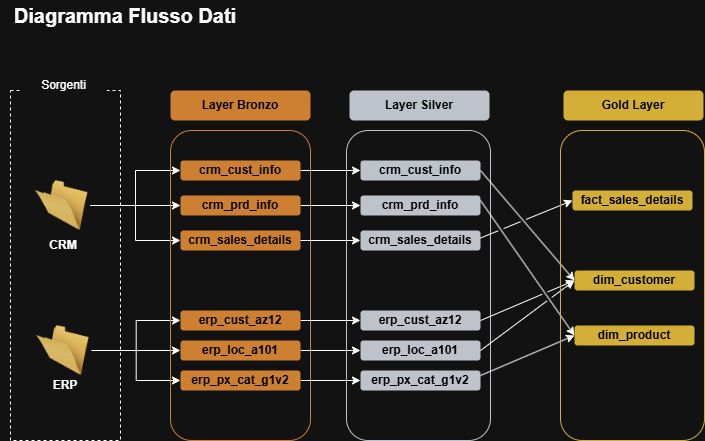

The diagram above was exported from draw.io. Its source (the exported page's mxGraphModel, read from the mxfile embedded in the PNG):
<mxGraphModel dx="1426" dy="841" grid="1" gridSize="10" guides="1" tooltips="1" connect="1" arrows="1" fold="1" page="1" pageScale="1" pageWidth="827" pageHeight="1169" math="0" shadow="0">
  <root>
    <mxCell id="0" />
    <mxCell id="1" parent="0" />
    <mxCell id="QbOYb0Ri2_XYd8B8ZSyC-2" value="&lt;font style=&quot;font-size: 20px;&quot;&gt;&lt;b&gt;Diagramma Flusso Dati&lt;/b&gt;&lt;/font&gt;" style="text;html=1;whiteSpace=wrap;strokeColor=none;fillColor=none;align=center;verticalAlign=middle;rounded=0;" parent="1" vertex="1">
      <mxGeometry x="30" y="20" width="250" height="30" as="geometry" />
    </mxCell>
    <mxCell id="QbOYb0Ri2_XYd8B8ZSyC-3" value="" style="rounded=0;whiteSpace=wrap;html=1;fillColor=none;strokeColor=default;dashed=1;" parent="1" vertex="1">
      <mxGeometry x="40" y="110" width="110" height="350" as="geometry" />
    </mxCell>
    <mxCell id="QbOYb0Ri2_XYd8B8ZSyC-4" value="Sorgenti" style="rounded=0;whiteSpace=wrap;html=1;strokeColor=none;" parent="1" vertex="1">
      <mxGeometry x="51.25" y="90" width="85" height="30" as="geometry" />
    </mxCell>
    <mxCell id="QbOYb0Ri2_XYd8B8ZSyC-14" style="edgeStyle=orthogonalEdgeStyle;rounded=0;orthogonalLoop=1;jettySize=auto;html=1;entryX=0;entryY=0.5;entryDx=0;entryDy=0;" parent="1" source="QbOYb0Ri2_XYd8B8ZSyC-5" target="QbOYb0Ri2_XYd8B8ZSyC-13" edge="1">
      <mxGeometry relative="1" as="geometry" />
    </mxCell>
    <mxCell id="QbOYb0Ri2_XYd8B8ZSyC-15" style="edgeStyle=orthogonalEdgeStyle;rounded=0;orthogonalLoop=1;jettySize=auto;html=1;entryX=0;entryY=0.5;entryDx=0;entryDy=0;" parent="1" source="QbOYb0Ri2_XYd8B8ZSyC-5" target="QbOYb0Ri2_XYd8B8ZSyC-11" edge="1">
      <mxGeometry relative="1" as="geometry" />
    </mxCell>
    <mxCell id="QbOYb0Ri2_XYd8B8ZSyC-16" style="edgeStyle=orthogonalEdgeStyle;rounded=0;orthogonalLoop=1;jettySize=auto;html=1;entryX=0;entryY=0.5;entryDx=0;entryDy=0;" parent="1" source="QbOYb0Ri2_XYd8B8ZSyC-5" target="QbOYb0Ri2_XYd8B8ZSyC-12" edge="1">
      <mxGeometry relative="1" as="geometry" />
    </mxCell>
    <mxCell id="QbOYb0Ri2_XYd8B8ZSyC-5" value="" style="image;html=1;image=img/lib/clip_art/general/Empty_Folder_128x128.png" parent="1" vertex="1">
      <mxGeometry x="62.5" y="200" width="57.5" height="50" as="geometry" />
    </mxCell>
    <mxCell id="QbOYb0Ri2_XYd8B8ZSyC-20" style="edgeStyle=orthogonalEdgeStyle;rounded=0;orthogonalLoop=1;jettySize=auto;html=1;entryX=0;entryY=0.5;entryDx=0;entryDy=0;" parent="1" source="QbOYb0Ri2_XYd8B8ZSyC-6" target="QbOYb0Ri2_XYd8B8ZSyC-18" edge="1">
      <mxGeometry relative="1" as="geometry" />
    </mxCell>
    <mxCell id="QbOYb0Ri2_XYd8B8ZSyC-21" style="edgeStyle=orthogonalEdgeStyle;rounded=0;orthogonalLoop=1;jettySize=auto;html=1;entryX=0;entryY=0.5;entryDx=0;entryDy=0;" parent="1" source="QbOYb0Ri2_XYd8B8ZSyC-6" target="QbOYb0Ri2_XYd8B8ZSyC-17" edge="1">
      <mxGeometry relative="1" as="geometry" />
    </mxCell>
    <mxCell id="QbOYb0Ri2_XYd8B8ZSyC-22" style="edgeStyle=orthogonalEdgeStyle;rounded=0;orthogonalLoop=1;jettySize=auto;html=1;entryX=0;entryY=0.5;entryDx=0;entryDy=0;" parent="1" source="QbOYb0Ri2_XYd8B8ZSyC-6" target="QbOYb0Ri2_XYd8B8ZSyC-19" edge="1">
      <mxGeometry relative="1" as="geometry" />
    </mxCell>
    <mxCell id="QbOYb0Ri2_XYd8B8ZSyC-6" value="" style="image;html=1;image=img/lib/clip_art/general/Empty_Folder_128x128.png" parent="1" vertex="1">
      <mxGeometry x="63.75" y="345" width="57.5" height="50" as="geometry" />
    </mxCell>
    <mxCell id="QbOYb0Ri2_XYd8B8ZSyC-7" value="&lt;b&gt;CRM&lt;/b&gt;" style="text;html=1;whiteSpace=wrap;strokeColor=none;fillColor=none;align=center;verticalAlign=middle;rounded=0;" parent="1" vertex="1">
      <mxGeometry x="62.5" y="250" width="60" height="30" as="geometry" />
    </mxCell>
    <mxCell id="QbOYb0Ri2_XYd8B8ZSyC-8" value="&lt;b&gt;ERP&lt;/b&gt;" style="text;html=1;whiteSpace=wrap;strokeColor=none;fillColor=none;align=center;verticalAlign=middle;rounded=0;" parent="1" vertex="1">
      <mxGeometry x="65" y="390" width="60" height="30" as="geometry" />
    </mxCell>
    <mxCell id="QbOYb0Ri2_XYd8B8ZSyC-9" value="&lt;b&gt;&lt;font style=&quot;color: rgb(0, 0, 0);&quot;&gt;Layer Bronzo&lt;/font&gt;&lt;/b&gt;" style="rounded=1;whiteSpace=wrap;html=1;fillColor=light-dark(#000000,#CD7F32);strokeColor=light-dark(default, #cd7f32);" parent="1" vertex="1">
      <mxGeometry x="200" y="110" width="140" height="30" as="geometry" />
    </mxCell>
    <mxCell id="QbOYb0Ri2_XYd8B8ZSyC-10" value="" style="rounded=1;whiteSpace=wrap;html=1;fillColor=none;strokeColor=light-dark(#000000,#CD7F32);" parent="1" vertex="1">
      <mxGeometry x="200" y="150" width="140" height="310" as="geometry" />
    </mxCell>
    <mxCell id="Ttj5aTB4cJ88S-7sk6lf-9" style="edgeStyle=orthogonalEdgeStyle;rounded=0;orthogonalLoop=1;jettySize=auto;html=1;entryX=0;entryY=0.5;entryDx=0;entryDy=0;" parent="1" source="QbOYb0Ri2_XYd8B8ZSyC-11" target="Ttj5aTB4cJ88S-7sk6lf-3" edge="1">
      <mxGeometry relative="1" as="geometry" />
    </mxCell>
    <mxCell id="QbOYb0Ri2_XYd8B8ZSyC-11" value="&lt;b&gt;&lt;font style=&quot;color: rgb(0, 0, 0);&quot;&gt;crm_cust_info&lt;/font&gt;&lt;/b&gt;" style="rounded=1;whiteSpace=wrap;html=1;fillColor=light-dark(#000000,#CD7F32);strokeColor=light-dark(default, #cd7f32);" parent="1" vertex="1">
      <mxGeometry x="210" y="180" width="120" height="20" as="geometry" />
    </mxCell>
    <mxCell id="Ttj5aTB4cJ88S-7sk6lf-11" style="edgeStyle=orthogonalEdgeStyle;rounded=0;orthogonalLoop=1;jettySize=auto;html=1;entryX=0;entryY=0.5;entryDx=0;entryDy=0;" parent="1" source="QbOYb0Ri2_XYd8B8ZSyC-12" target="Ttj5aTB4cJ88S-7sk6lf-4" edge="1">
      <mxGeometry relative="1" as="geometry" />
    </mxCell>
    <mxCell id="QbOYb0Ri2_XYd8B8ZSyC-12" value="&lt;b&gt;&lt;font style=&quot;color: rgb(0, 0, 0);&quot;&gt;crm_sales_details&lt;/font&gt;&lt;/b&gt;" style="rounded=1;whiteSpace=wrap;html=1;fillColor=light-dark(#000000,#CD7F32);strokeColor=light-dark(default, #cd7f32);" parent="1" vertex="1">
      <mxGeometry x="210" y="250" width="120" height="20" as="geometry" />
    </mxCell>
    <mxCell id="Ttj5aTB4cJ88S-7sk6lf-10" style="edgeStyle=orthogonalEdgeStyle;rounded=0;orthogonalLoop=1;jettySize=auto;html=1;entryX=0;entryY=0.5;entryDx=0;entryDy=0;" parent="1" source="QbOYb0Ri2_XYd8B8ZSyC-13" target="Ttj5aTB4cJ88S-7sk6lf-5" edge="1">
      <mxGeometry relative="1" as="geometry" />
    </mxCell>
    <mxCell id="QbOYb0Ri2_XYd8B8ZSyC-13" value="&lt;b&gt;&lt;font style=&quot;color: rgb(0, 0, 0);&quot;&gt;crm_prd_info&lt;/font&gt;&lt;/b&gt;" style="rounded=1;whiteSpace=wrap;html=1;fillColor=light-dark(#000000,#CD7F32);strokeColor=light-dark(default, #cd7f32);" parent="1" vertex="1">
      <mxGeometry x="210" y="215" width="120" height="20" as="geometry" />
    </mxCell>
    <mxCell id="Ttj5aTB4cJ88S-7sk6lf-12" style="edgeStyle=orthogonalEdgeStyle;rounded=0;orthogonalLoop=1;jettySize=auto;html=1;entryX=0;entryY=0.5;entryDx=0;entryDy=0;" parent="1" source="QbOYb0Ri2_XYd8B8ZSyC-17" target="Ttj5aTB4cJ88S-7sk6lf-6" edge="1">
      <mxGeometry relative="1" as="geometry" />
    </mxCell>
    <mxCell id="QbOYb0Ri2_XYd8B8ZSyC-17" value="&lt;b&gt;&lt;font style=&quot;color: rgb(0, 0, 0);&quot;&gt;erp_cust_az12&lt;/font&gt;&lt;/b&gt;" style="rounded=1;whiteSpace=wrap;html=1;fillColor=light-dark(#000000,#CD7F32);strokeColor=light-dark(default, #cd7f32);" parent="1" vertex="1">
      <mxGeometry x="210" y="330" width="120" height="20" as="geometry" />
    </mxCell>
    <mxCell id="Ttj5aTB4cJ88S-7sk6lf-13" style="edgeStyle=orthogonalEdgeStyle;rounded=0;orthogonalLoop=1;jettySize=auto;html=1;entryX=0;entryY=0.5;entryDx=0;entryDy=0;" parent="1" source="QbOYb0Ri2_XYd8B8ZSyC-18" target="Ttj5aTB4cJ88S-7sk6lf-7" edge="1">
      <mxGeometry relative="1" as="geometry" />
    </mxCell>
    <mxCell id="QbOYb0Ri2_XYd8B8ZSyC-18" value="&lt;b&gt;&lt;font style=&quot;color: rgb(0, 0, 0);&quot;&gt;erp_loc_a101&lt;/font&gt;&lt;/b&gt;" style="rounded=1;whiteSpace=wrap;html=1;fillColor=light-dark(#000000,#CD7F32);strokeColor=light-dark(default, #cd7f32);" parent="1" vertex="1">
      <mxGeometry x="210" y="360" width="120" height="20" as="geometry" />
    </mxCell>
    <mxCell id="Ttj5aTB4cJ88S-7sk6lf-14" style="edgeStyle=orthogonalEdgeStyle;rounded=0;orthogonalLoop=1;jettySize=auto;html=1;entryX=0;entryY=0.5;entryDx=0;entryDy=0;" parent="1" source="QbOYb0Ri2_XYd8B8ZSyC-19" target="Ttj5aTB4cJ88S-7sk6lf-8" edge="1">
      <mxGeometry relative="1" as="geometry" />
    </mxCell>
    <mxCell id="QbOYb0Ri2_XYd8B8ZSyC-19" value="&lt;font color=&quot;#000000&quot;&gt;&lt;b&gt;erp_px_cat_g1v2&lt;/b&gt;&lt;/font&gt;" style="rounded=1;whiteSpace=wrap;html=1;fillColor=light-dark(#000000,#CD7F32);strokeColor=light-dark(default, #cd7f32);" parent="1" vertex="1">
      <mxGeometry x="210" y="390" width="120" height="20" as="geometry" />
    </mxCell>
    <mxCell id="Ttj5aTB4cJ88S-7sk6lf-1" value="&lt;b&gt;&lt;font style=&quot;color: rgb(0, 0, 0);&quot;&gt;Layer Silver&lt;/font&gt;&lt;/b&gt;" style="rounded=1;whiteSpace=wrap;html=1;fillColor=light-dark(#000000,#BEC2CB);strokeColor=light-dark(default, #cd7f32);" parent="1" vertex="1">
      <mxGeometry x="379" y="110" width="140" height="30" as="geometry" />
    </mxCell>
    <mxCell id="Ttj5aTB4cJ88S-7sk6lf-2" value="" style="rounded=1;whiteSpace=wrap;html=1;fillColor=none;strokeColor=light-dark(#000000, #bec2cb);" parent="1" vertex="1">
      <mxGeometry x="376" y="150" width="144" height="310" as="geometry" />
    </mxCell>
    <mxCell id="Ttj5aTB4cJ88S-7sk6lf-3" value="&lt;b&gt;&lt;font style=&quot;color: rgb(0, 0, 0);&quot;&gt;crm_cust_info&lt;/font&gt;&lt;/b&gt;" style="rounded=1;whiteSpace=wrap;html=1;fillColor=light-dark(#000000, #bec2cb);strokeColor=light-dark(default, #cd7f32);" parent="1" vertex="1">
      <mxGeometry x="390" y="180" width="120" height="20" as="geometry" />
    </mxCell>
    <mxCell id="Ttj5aTB4cJ88S-7sk6lf-4" value="&lt;b&gt;&lt;font style=&quot;color: rgb(0, 0, 0);&quot;&gt;crm_sales_details&lt;/font&gt;&lt;/b&gt;" style="rounded=1;whiteSpace=wrap;html=1;fillColor=light-dark(#000000, #bec2cb);strokeColor=light-dark(default, #cd7f32);" parent="1" vertex="1">
      <mxGeometry x="390" y="250" width="120" height="20" as="geometry" />
    </mxCell>
    <mxCell id="Ttj5aTB4cJ88S-7sk6lf-5" value="&lt;b&gt;&lt;font style=&quot;color: rgb(0, 0, 0);&quot;&gt;crm_prd_info&lt;/font&gt;&lt;/b&gt;" style="rounded=1;whiteSpace=wrap;html=1;fillColor=light-dark(#000000, #bec2cb);strokeColor=light-dark(default, #cd7f32);" parent="1" vertex="1">
      <mxGeometry x="390" y="215" width="120" height="20" as="geometry" />
    </mxCell>
    <mxCell id="Ttj5aTB4cJ88S-7sk6lf-6" value="&lt;b&gt;&lt;font style=&quot;color: rgb(0, 0, 0);&quot;&gt;erp_cust_az12&lt;/font&gt;&lt;/b&gt;" style="rounded=1;whiteSpace=wrap;html=1;fillColor=light-dark(#000000, #bec2cb);strokeColor=light-dark(default, #cd7f32);" parent="1" vertex="1">
      <mxGeometry x="390" y="330" width="120" height="20" as="geometry" />
    </mxCell>
    <mxCell id="Ttj5aTB4cJ88S-7sk6lf-7" value="&lt;b&gt;&lt;font style=&quot;color: rgb(0, 0, 0);&quot;&gt;erp_loc_a101&lt;/font&gt;&lt;/b&gt;" style="rounded=1;whiteSpace=wrap;html=1;fillColor=light-dark(#000000, #bec2cb);strokeColor=light-dark(default, #cd7f32);" parent="1" vertex="1">
      <mxGeometry x="390" y="360" width="120" height="20" as="geometry" />
    </mxCell>
    <mxCell id="Ttj5aTB4cJ88S-7sk6lf-8" value="&lt;b style=&quot;color: rgb(0, 0, 0);&quot;&gt;erp_px_cat_g1v2&lt;/b&gt;" style="rounded=1;whiteSpace=wrap;html=1;fillColor=light-dark(#000000, #bec2cb);strokeColor=light-dark(default, #cd7f32);" parent="1" vertex="1">
      <mxGeometry x="390" y="390" width="120" height="20" as="geometry" />
    </mxCell>
    <mxCell id="Nx2PdXNskLJX-j9e17ei-22" value="" style="endArrow=classic;html=1;rounded=0;entryX=0;entryY=0.5;entryDx=0;entryDy=0;jumpStyle=gap;" parent="1" target="Nx2PdXNskLJX-j9e17ei-5" edge="1">
      <mxGeometry width="50" height="50" relative="1" as="geometry">
        <mxPoint x="510" y="190" as="sourcePoint" />
        <mxPoint x="560" y="140" as="targetPoint" />
      </mxGeometry>
    </mxCell>
    <mxCell id="Nx2PdXNskLJX-j9e17ei-23" value="" style="endArrow=classic;html=1;rounded=0;entryX=0;entryY=0.5;entryDx=0;entryDy=0;jumpStyle=gap;" parent="1" target="Nx2PdXNskLJX-j9e17ei-4" edge="1">
      <mxGeometry width="50" height="50" relative="1" as="geometry">
        <mxPoint x="510" y="220" as="sourcePoint" />
        <mxPoint x="604" y="315" as="targetPoint" />
      </mxGeometry>
    </mxCell>
    <mxCell id="Nx2PdXNskLJX-j9e17ei-24" value="" style="endArrow=classic;html=1;rounded=0;entryX=0;entryY=0.5;entryDx=0;entryDy=0;jumpStyle=gap;" parent="1" target="Nx2PdXNskLJX-j9e17ei-5" edge="1">
      <mxGeometry width="50" height="50" relative="1" as="geometry">
        <mxPoint x="510" y="340" as="sourcePoint" />
        <mxPoint x="604" y="435" as="targetPoint" />
      </mxGeometry>
    </mxCell>
    <mxCell id="Nx2PdXNskLJX-j9e17ei-26" value="" style="endArrow=classic;html=1;rounded=0;entryX=0;entryY=0.5;entryDx=0;entryDy=0;jumpStyle=gap;" parent="1" target="Nx2PdXNskLJX-j9e17ei-5" edge="1">
      <mxGeometry width="50" height="50" relative="1" as="geometry">
        <mxPoint x="510" y="370" as="sourcePoint" />
        <mxPoint x="604" y="465" as="targetPoint" />
      </mxGeometry>
    </mxCell>
    <mxCell id="Nx2PdXNskLJX-j9e17ei-27" value="" style="endArrow=classic;html=1;rounded=0;entryX=0;entryY=0.5;entryDx=0;entryDy=0;jumpStyle=gap;" parent="1" target="Nx2PdXNskLJX-j9e17ei-4" edge="1">
      <mxGeometry width="50" height="50" relative="1" as="geometry">
        <mxPoint x="510" y="395" as="sourcePoint" />
        <mxPoint x="604" y="490" as="targetPoint" />
      </mxGeometry>
    </mxCell>
    <mxCell id="Nx2PdXNskLJX-j9e17ei-28" value="" style="endArrow=classic;html=1;rounded=0;entryX=0;entryY=0.5;entryDx=0;entryDy=0;jumpStyle=gap;" parent="1" target="Nx2PdXNskLJX-j9e17ei-3" edge="1">
      <mxGeometry width="50" height="50" relative="1" as="geometry">
        <mxPoint x="510" y="257.5" as="sourcePoint" />
        <mxPoint x="604" y="352.5" as="targetPoint" />
      </mxGeometry>
    </mxCell>
    <mxCell id="Nx2PdXNskLJX-j9e17ei-1" value="&lt;b&gt;&lt;font style=&quot;color: rgb(0, 0, 0);&quot;&gt;Gold Layer&lt;/font&gt;&lt;/b&gt;" style="rounded=1;whiteSpace=wrap;html=1;fillColor=light-dark(#000000,#D4AF37);strokeColor=light-dark(default, #cd7f32);" parent="1" vertex="1">
      <mxGeometry x="593" y="110" width="140" height="30" as="geometry" />
    </mxCell>
    <mxCell id="Nx2PdXNskLJX-j9e17ei-2" value="" style="rounded=1;whiteSpace=wrap;html=1;fillColor=none;strokeColor=light-dark(#000000,#D4AF37);movable=1;resizable=1;rotatable=1;deletable=1;editable=1;locked=0;connectable=1;" parent="1" vertex="1">
      <mxGeometry x="590" y="150" width="144" height="310" as="geometry" />
    </mxCell>
    <mxCell id="Nx2PdXNskLJX-j9e17ei-3" value="&lt;b&gt;&lt;font style=&quot;color: rgb(0, 0, 0);&quot;&gt;fact_sales_details&lt;/font&gt;&lt;/b&gt;" style="rounded=1;whiteSpace=wrap;html=1;fillColor=light-dark(#000000,#D4AF37);strokeColor=light-dark(default, #cd7f32);" parent="1" vertex="1">
      <mxGeometry x="602" y="210" width="120" height="20" as="geometry" />
    </mxCell>
    <mxCell id="Nx2PdXNskLJX-j9e17ei-4" value="&lt;b&gt;&lt;font style=&quot;color: rgb(0, 0, 0);&quot;&gt;dim_product&lt;/font&gt;&lt;/b&gt;" style="rounded=1;whiteSpace=wrap;html=1;fillColor=light-dark(#000000,#D4AF37);strokeColor=light-dark(default, #cd7f32);" parent="1" vertex="1">
      <mxGeometry x="604" y="345" width="120" height="20" as="geometry" />
    </mxCell>
    <mxCell id="Nx2PdXNskLJX-j9e17ei-5" value="&lt;b&gt;&lt;font style=&quot;color: rgb(0, 0, 0);&quot;&gt;dim_customer&lt;/font&gt;&lt;/b&gt;" style="rounded=1;whiteSpace=wrap;html=1;fillColor=light-dark(#000000,#D4AF37);strokeColor=light-dark(default, #cd7f32);" parent="1" vertex="1">
      <mxGeometry x="604" y="290" width="120" height="20" as="geometry" />
    </mxCell>
  </root>
</mxGraphModel>